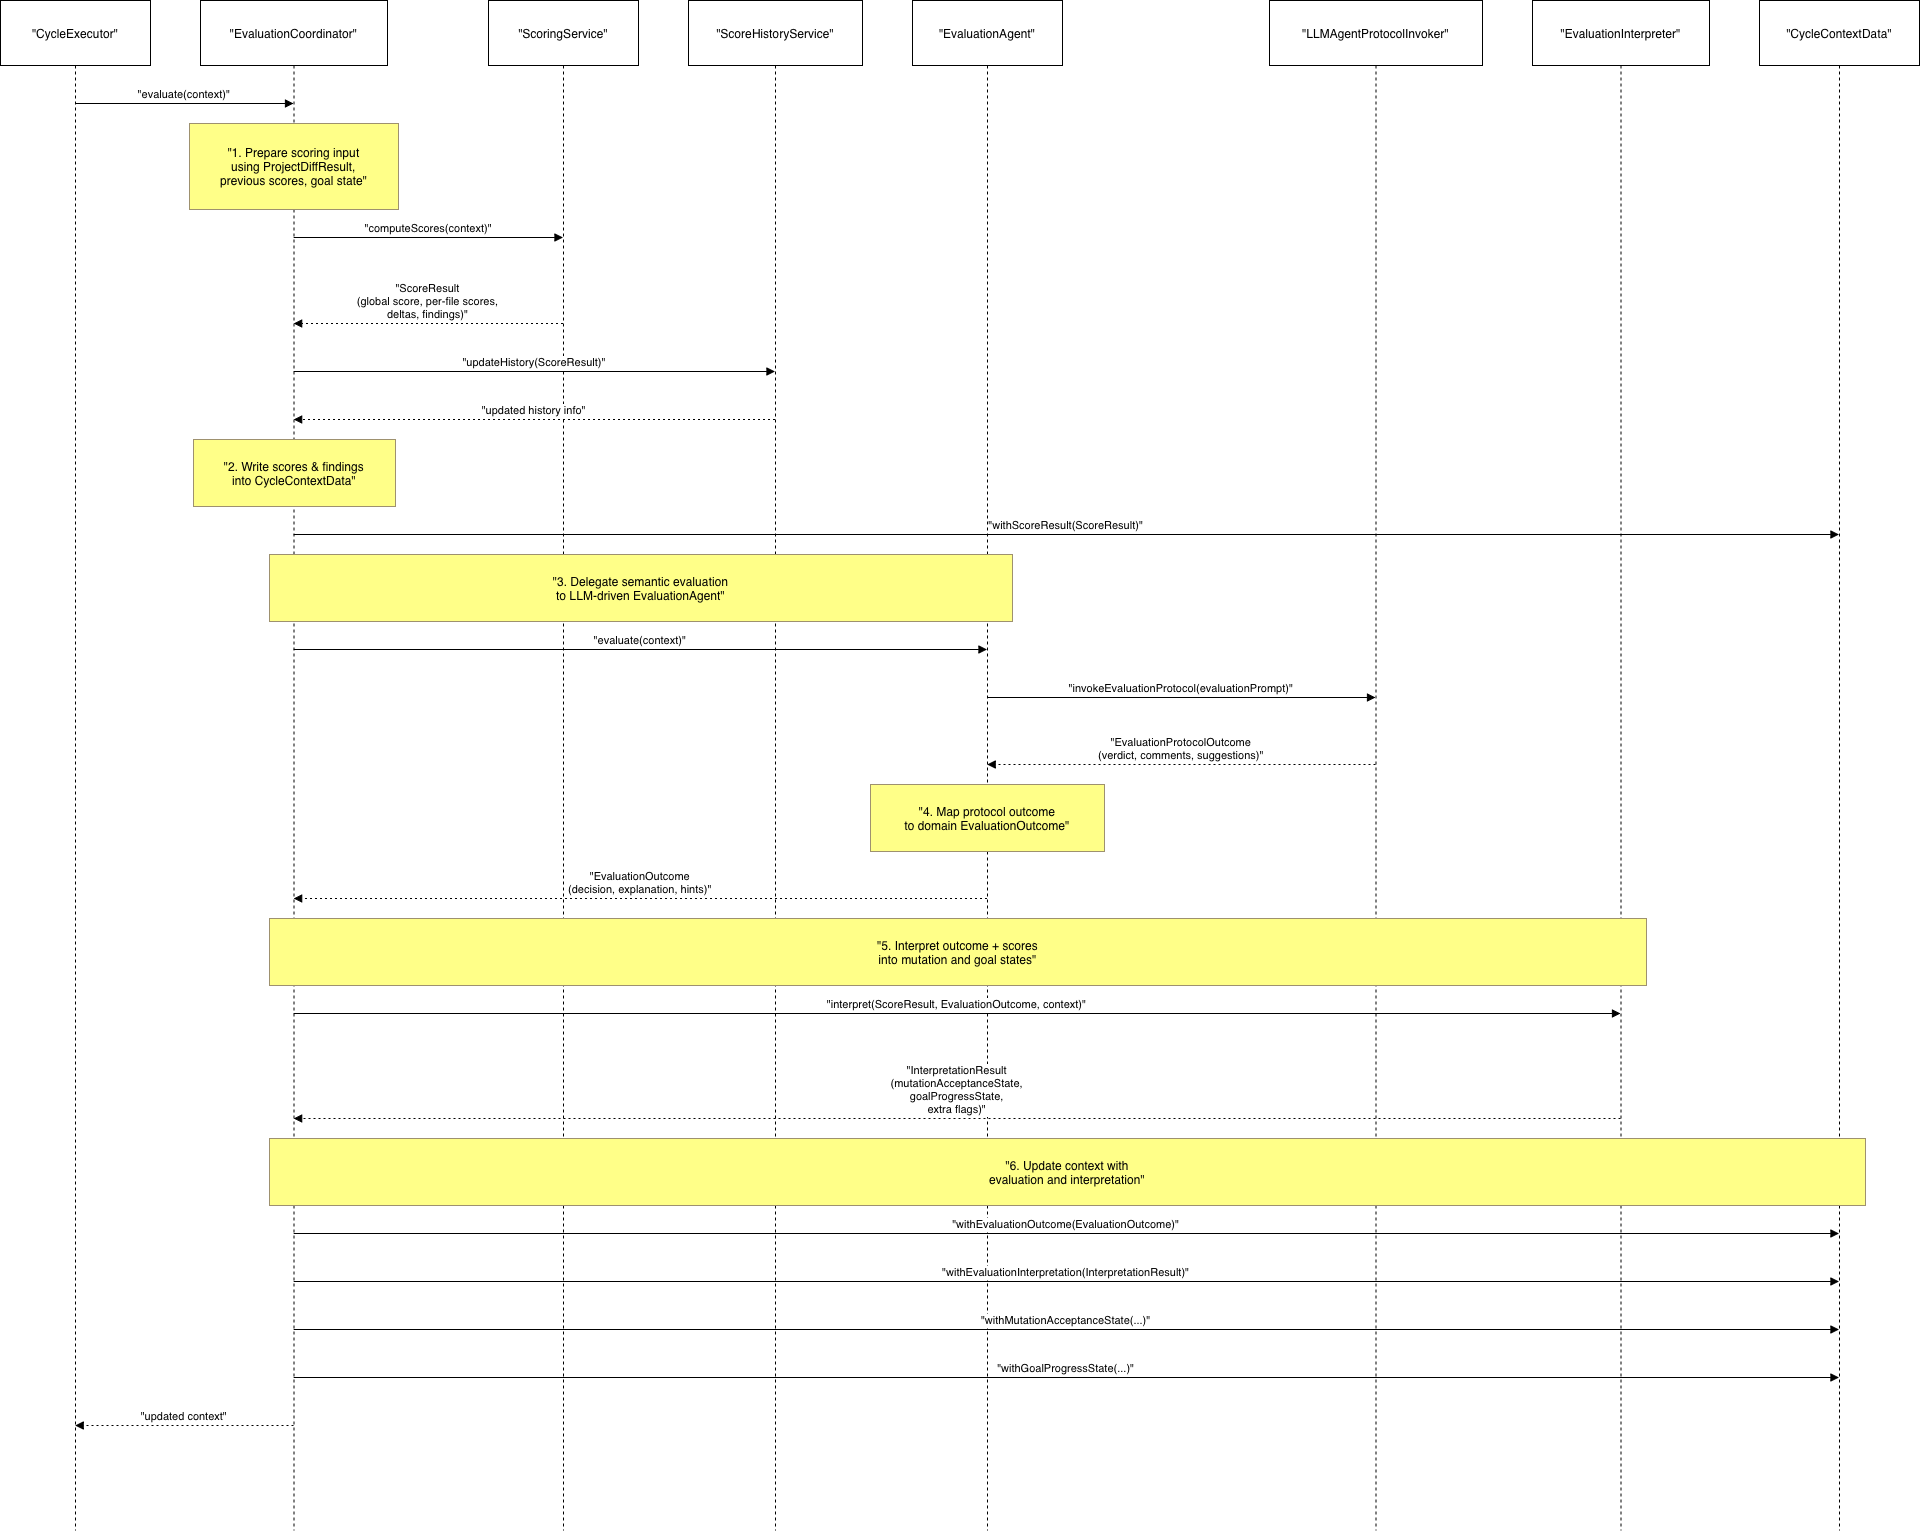

The diagram above was exported from draw.io. Its source (the exported page's mxGraphModel, read from the mxfile embedded in the PNG):
<mxGraphModel dx="1028" dy="638" grid="1" gridSize="10" guides="1" tooltips="1" connect="1" arrows="1" fold="1" page="1" pageScale="1" pageWidth="827" pageHeight="1169" math="0" shadow="0">
  <root>
    <mxCell id="0" />
    <mxCell id="1" parent="0" />
    <mxCell id="qR0JSet-j8pczhoCQXJ3-1" parent="1" style="shape=umlLifeline;perimeter=lifelinePerimeter;whiteSpace=wrap;container=1;dropTarget=0;collapsible=0;recursiveResize=0;outlineConnect=0;portConstraint=eastwest;newEdgeStyle={&quot;edgeStyle&quot;:&quot;elbowEdgeStyle&quot;,&quot;elbow&quot;:&quot;vertical&quot;,&quot;curved&quot;:0,&quot;rounded&quot;:0};size=65;" value="&quot;CycleExecutor&quot;" vertex="1">
      <mxGeometry height="1530" width="150" x="20" y="60" as="geometry" />
    </mxCell>
    <mxCell id="qR0JSet-j8pczhoCQXJ3-2" parent="1" style="shape=umlLifeline;perimeter=lifelinePerimeter;whiteSpace=wrap;container=1;dropTarget=0;collapsible=0;recursiveResize=0;outlineConnect=0;portConstraint=eastwest;newEdgeStyle={&quot;edgeStyle&quot;:&quot;elbowEdgeStyle&quot;,&quot;elbow&quot;:&quot;vertical&quot;,&quot;curved&quot;:0,&quot;rounded&quot;:0};size=65;" value="&quot;EvaluationCoordinator&quot;" vertex="1">
      <mxGeometry height="1530" width="187" x="220" y="60" as="geometry" />
    </mxCell>
    <mxCell id="qR0JSet-j8pczhoCQXJ3-3" parent="1" style="shape=umlLifeline;perimeter=lifelinePerimeter;whiteSpace=wrap;container=1;dropTarget=0;collapsible=0;recursiveResize=0;outlineConnect=0;portConstraint=eastwest;newEdgeStyle={&quot;edgeStyle&quot;:&quot;elbowEdgeStyle&quot;,&quot;elbow&quot;:&quot;vertical&quot;,&quot;curved&quot;:0,&quot;rounded&quot;:0};size=65;" value="&quot;ScoringService&quot;" vertex="1">
      <mxGeometry height="1530" width="150" x="508" y="60" as="geometry" />
    </mxCell>
    <mxCell id="qR0JSet-j8pczhoCQXJ3-4" parent="1" style="shape=umlLifeline;perimeter=lifelinePerimeter;whiteSpace=wrap;container=1;dropTarget=0;collapsible=0;recursiveResize=0;outlineConnect=0;portConstraint=eastwest;newEdgeStyle={&quot;edgeStyle&quot;:&quot;elbowEdgeStyle&quot;,&quot;elbow&quot;:&quot;vertical&quot;,&quot;curved&quot;:0,&quot;rounded&quot;:0};size=65;" value="&quot;ScoreHistoryService&quot;" vertex="1">
      <mxGeometry height="1530" width="174" x="708" y="60" as="geometry" />
    </mxCell>
    <mxCell id="qR0JSet-j8pczhoCQXJ3-5" parent="1" style="shape=umlLifeline;perimeter=lifelinePerimeter;whiteSpace=wrap;container=1;dropTarget=0;collapsible=0;recursiveResize=0;outlineConnect=0;portConstraint=eastwest;newEdgeStyle={&quot;edgeStyle&quot;:&quot;elbowEdgeStyle&quot;,&quot;elbow&quot;:&quot;vertical&quot;,&quot;curved&quot;:0,&quot;rounded&quot;:0};size=65;" value="&quot;EvaluationAgent&quot;" vertex="1">
      <mxGeometry height="1530" width="150" x="932" y="60" as="geometry" />
    </mxCell>
    <mxCell id="qR0JSet-j8pczhoCQXJ3-6" parent="1" style="shape=umlLifeline;perimeter=lifelinePerimeter;whiteSpace=wrap;container=1;dropTarget=0;collapsible=0;recursiveResize=0;outlineConnect=0;portConstraint=eastwest;newEdgeStyle={&quot;edgeStyle&quot;:&quot;elbowEdgeStyle&quot;,&quot;elbow&quot;:&quot;vertical&quot;,&quot;curved&quot;:0,&quot;rounded&quot;:0};size=65;" value="&quot;LLMAgentProtocolInvoker&quot;" vertex="1">
      <mxGeometry height="1530" width="213" x="1289" y="60" as="geometry" />
    </mxCell>
    <mxCell id="qR0JSet-j8pczhoCQXJ3-7" parent="1" style="shape=umlLifeline;perimeter=lifelinePerimeter;whiteSpace=wrap;container=1;dropTarget=0;collapsible=0;recursiveResize=0;outlineConnect=0;portConstraint=eastwest;newEdgeStyle={&quot;edgeStyle&quot;:&quot;elbowEdgeStyle&quot;,&quot;elbow&quot;:&quot;vertical&quot;,&quot;curved&quot;:0,&quot;rounded&quot;:0};size=65;" value="&quot;EvaluationInterpreter&quot;" vertex="1">
      <mxGeometry height="1530" width="177" x="1552" y="60" as="geometry" />
    </mxCell>
    <mxCell id="qR0JSet-j8pczhoCQXJ3-8" parent="1" style="shape=umlLifeline;perimeter=lifelinePerimeter;whiteSpace=wrap;container=1;dropTarget=0;collapsible=0;recursiveResize=0;outlineConnect=0;portConstraint=eastwest;newEdgeStyle={&quot;edgeStyle&quot;:&quot;elbowEdgeStyle&quot;,&quot;elbow&quot;:&quot;vertical&quot;,&quot;curved&quot;:0,&quot;rounded&quot;:0};size=65;" value="&quot;CycleContextData&quot;" vertex="1">
      <mxGeometry height="1530" width="160" x="1779" y="60" as="geometry" />
    </mxCell>
    <mxCell id="qR0JSet-j8pczhoCQXJ3-9" edge="1" parent="1" source="qR0JSet-j8pczhoCQXJ3-1" style="verticalAlign=bottom;edgeStyle=elbowEdgeStyle;elbow=vertical;curved=0;rounded=0;endArrow=block;" target="qR0JSet-j8pczhoCQXJ3-2" value="&quot;evaluate(context)&quot;">
      <mxGeometry relative="1" as="geometry">
        <Array as="points">
          <mxPoint x="213" y="163" />
        </Array>
      </mxGeometry>
    </mxCell>
    <mxCell id="qR0JSet-j8pczhoCQXJ3-10" edge="1" parent="1" source="qR0JSet-j8pczhoCQXJ3-2" style="verticalAlign=bottom;edgeStyle=elbowEdgeStyle;elbow=vertical;curved=0;rounded=0;endArrow=block;" target="qR0JSet-j8pczhoCQXJ3-3" value="&quot;computeScores(context)&quot;">
      <mxGeometry relative="1" as="geometry">
        <Array as="points">
          <mxPoint x="457" y="297" />
        </Array>
      </mxGeometry>
    </mxCell>
    <mxCell id="qR0JSet-j8pczhoCQXJ3-11" edge="1" parent="1" source="qR0JSet-j8pczhoCQXJ3-3" style="verticalAlign=bottom;edgeStyle=elbowEdgeStyle;elbow=vertical;curved=0;rounded=0;dashed=1;dashPattern=2 3;endArrow=block;" target="qR0JSet-j8pczhoCQXJ3-2" value="&quot;ScoreResult&#10;(global score, per-file scores,&#10;deltas, findings)&quot;">
      <mxGeometry relative="1" as="geometry">
        <Array as="points">
          <mxPoint x="460" y="383" />
        </Array>
      </mxGeometry>
    </mxCell>
    <mxCell id="qR0JSet-j8pczhoCQXJ3-12" edge="1" parent="1" source="qR0JSet-j8pczhoCQXJ3-2" style="verticalAlign=bottom;edgeStyle=elbowEdgeStyle;elbow=vertical;curved=0;rounded=0;endArrow=block;" target="qR0JSet-j8pczhoCQXJ3-4" value="&quot;updateHistory(ScoreResult)&quot;">
      <mxGeometry relative="1" as="geometry">
        <Array as="points">
          <mxPoint x="563" y="431" />
        </Array>
      </mxGeometry>
    </mxCell>
    <mxCell id="qR0JSet-j8pczhoCQXJ3-13" edge="1" parent="1" source="qR0JSet-j8pczhoCQXJ3-4" style="verticalAlign=bottom;edgeStyle=elbowEdgeStyle;elbow=vertical;curved=0;rounded=0;dashed=1;dashPattern=2 3;endArrow=block;" target="qR0JSet-j8pczhoCQXJ3-2" value="&quot;updated history info&quot;">
      <mxGeometry relative="1" as="geometry">
        <Array as="points">
          <mxPoint x="566" y="479" />
        </Array>
      </mxGeometry>
    </mxCell>
    <mxCell id="qR0JSet-j8pczhoCQXJ3-14" edge="1" parent="1" source="qR0JSet-j8pczhoCQXJ3-2" style="verticalAlign=bottom;edgeStyle=elbowEdgeStyle;elbow=vertical;curved=0;rounded=0;endArrow=block;" target="qR0JSet-j8pczhoCQXJ3-8" value="&quot;withScoreResult(ScoreResult)&quot;">
      <mxGeometry relative="1" as="geometry">
        <Array as="points">
          <mxPoint x="1095" y="594" />
        </Array>
      </mxGeometry>
    </mxCell>
    <mxCell id="qR0JSet-j8pczhoCQXJ3-15" edge="1" parent="1" source="qR0JSet-j8pczhoCQXJ3-2" style="verticalAlign=bottom;edgeStyle=elbowEdgeStyle;elbow=vertical;curved=0;rounded=0;endArrow=block;" target="qR0JSet-j8pczhoCQXJ3-5" value="&quot;evaluate(context)&quot;">
      <mxGeometry relative="1" as="geometry">
        <Array as="points">
          <mxPoint x="669" y="709" />
        </Array>
      </mxGeometry>
    </mxCell>
    <mxCell id="qR0JSet-j8pczhoCQXJ3-16" edge="1" parent="1" source="qR0JSet-j8pczhoCQXJ3-5" style="verticalAlign=bottom;edgeStyle=elbowEdgeStyle;elbow=vertical;curved=0;rounded=0;endArrow=block;" target="qR0JSet-j8pczhoCQXJ3-6" value="&quot;invokeEvaluationProtocol(evaluationPrompt)&quot;">
      <mxGeometry relative="1" as="geometry">
        <Array as="points">
          <mxPoint x="1210" y="757" />
        </Array>
      </mxGeometry>
    </mxCell>
    <mxCell id="qR0JSet-j8pczhoCQXJ3-17" edge="1" parent="1" source="qR0JSet-j8pczhoCQXJ3-6" style="verticalAlign=bottom;edgeStyle=elbowEdgeStyle;elbow=vertical;curved=0;rounded=0;dashed=1;dashPattern=2 3;endArrow=block;" target="qR0JSet-j8pczhoCQXJ3-5" value="&quot;EvaluationProtocolOutcome&#10;(verdict, comments, suggestions)&quot;">
      <mxGeometry relative="1" as="geometry">
        <Array as="points">
          <mxPoint x="1213" y="824" />
        </Array>
      </mxGeometry>
    </mxCell>
    <mxCell id="qR0JSet-j8pczhoCQXJ3-18" edge="1" parent="1" source="qR0JSet-j8pczhoCQXJ3-5" style="verticalAlign=bottom;edgeStyle=elbowEdgeStyle;elbow=vertical;curved=0;rounded=0;dashed=1;dashPattern=2 3;endArrow=block;" target="qR0JSet-j8pczhoCQXJ3-2" value="&quot;EvaluationOutcome&#10;(decision, explanation, hints)&quot;">
      <mxGeometry relative="1" as="geometry">
        <Array as="points">
          <mxPoint x="672" y="958" />
        </Array>
      </mxGeometry>
    </mxCell>
    <mxCell id="qR0JSet-j8pczhoCQXJ3-19" edge="1" parent="1" source="qR0JSet-j8pczhoCQXJ3-2" style="verticalAlign=bottom;edgeStyle=elbowEdgeStyle;elbow=vertical;curved=0;rounded=0;endArrow=block;" target="qR0JSet-j8pczhoCQXJ3-7" value="&quot;interpret(ScoreResult, EvaluationOutcome, context)&quot;">
      <mxGeometry relative="1" as="geometry">
        <Array as="points">
          <mxPoint x="986" y="1073" />
        </Array>
      </mxGeometry>
    </mxCell>
    <mxCell id="qR0JSet-j8pczhoCQXJ3-20" edge="1" parent="1" source="qR0JSet-j8pczhoCQXJ3-7" style="verticalAlign=bottom;edgeStyle=elbowEdgeStyle;elbow=vertical;curved=0;rounded=0;dashed=1;dashPattern=2 3;endArrow=block;" target="qR0JSet-j8pczhoCQXJ3-2" value="&quot;InterpretationResult&#10;(mutationAcceptanceState,&#10;goalProgressState,&#10;extra flags)&quot;">
      <mxGeometry relative="1" as="geometry">
        <Array as="points">
          <mxPoint x="989" y="1178" />
        </Array>
      </mxGeometry>
    </mxCell>
    <mxCell id="qR0JSet-j8pczhoCQXJ3-21" edge="1" parent="1" source="qR0JSet-j8pczhoCQXJ3-2" style="verticalAlign=bottom;edgeStyle=elbowEdgeStyle;elbow=vertical;curved=0;rounded=0;endArrow=block;" target="qR0JSet-j8pczhoCQXJ3-8" value="&quot;withEvaluationOutcome(EvaluationOutcome)&quot;">
      <mxGeometry relative="1" as="geometry">
        <Array as="points">
          <mxPoint x="1095" y="1293" />
        </Array>
      </mxGeometry>
    </mxCell>
    <mxCell id="qR0JSet-j8pczhoCQXJ3-22" edge="1" parent="1" source="qR0JSet-j8pczhoCQXJ3-2" style="verticalAlign=bottom;edgeStyle=elbowEdgeStyle;elbow=vertical;curved=0;rounded=0;endArrow=block;" target="qR0JSet-j8pczhoCQXJ3-8" value="&quot;withEvaluationInterpretation(InterpretationResult)&quot;">
      <mxGeometry relative="1" as="geometry">
        <Array as="points">
          <mxPoint x="1095" y="1341" />
        </Array>
      </mxGeometry>
    </mxCell>
    <mxCell id="qR0JSet-j8pczhoCQXJ3-23" edge="1" parent="1" source="qR0JSet-j8pczhoCQXJ3-2" style="verticalAlign=bottom;edgeStyle=elbowEdgeStyle;elbow=vertical;curved=0;rounded=0;endArrow=block;" target="qR0JSet-j8pczhoCQXJ3-8" value="&quot;withMutationAcceptanceState(...)&quot;">
      <mxGeometry relative="1" as="geometry">
        <Array as="points">
          <mxPoint x="1095" y="1389" />
        </Array>
      </mxGeometry>
    </mxCell>
    <mxCell id="qR0JSet-j8pczhoCQXJ3-24" edge="1" parent="1" source="qR0JSet-j8pczhoCQXJ3-2" style="verticalAlign=bottom;edgeStyle=elbowEdgeStyle;elbow=vertical;curved=0;rounded=0;endArrow=block;" target="qR0JSet-j8pczhoCQXJ3-8" value="&quot;withGoalProgressState(...)&quot;">
      <mxGeometry relative="1" as="geometry">
        <Array as="points">
          <mxPoint x="1095" y="1437" />
        </Array>
      </mxGeometry>
    </mxCell>
    <mxCell id="qR0JSet-j8pczhoCQXJ3-25" edge="1" parent="1" source="qR0JSet-j8pczhoCQXJ3-2" style="verticalAlign=bottom;edgeStyle=elbowEdgeStyle;elbow=vertical;curved=0;rounded=0;dashed=1;dashPattern=2 3;endArrow=block;" target="qR0JSet-j8pczhoCQXJ3-1" value="&quot;updated context&quot;">
      <mxGeometry relative="1" as="geometry">
        <Array as="points">
          <mxPoint x="216" y="1485" />
        </Array>
      </mxGeometry>
    </mxCell>
    <mxCell id="qR0JSet-j8pczhoCQXJ3-26" parent="1" style="fillColor=#ffff88;strokeColor=#9E916F;" value="&quot;1. Prepare scoring input&#10;using ProjectDiffResult,&#10;previous scores, goal state&quot;" vertex="1">
      <mxGeometry height="86" width="209" x="209" y="183" as="geometry" />
    </mxCell>
    <mxCell id="qR0JSet-j8pczhoCQXJ3-27" parent="1" style="fillColor=#ffff88;strokeColor=#9E916F;" value="&quot;2. Write scores &amp; findings&#10;into CycleContextData&quot;" vertex="1">
      <mxGeometry height="67" width="202" x="213" y="499" as="geometry" />
    </mxCell>
    <mxCell id="qR0JSet-j8pczhoCQXJ3-28" parent="1" style="fillColor=#ffff88;strokeColor=#9E916F;" value="&quot;3. Delegate semantic evaluation&#10;to LLM-driven EvaluationAgent&quot;" vertex="1">
      <mxGeometry height="67" width="743" x="289" y="614" as="geometry" />
    </mxCell>
    <mxCell id="qR0JSet-j8pczhoCQXJ3-29" parent="1" style="fillColor=#ffff88;strokeColor=#9E916F;" value="&quot;4. Map protocol outcome&#10;to domain EvaluationOutcome&quot;" vertex="1">
      <mxGeometry height="67" width="234" x="890" y="844" as="geometry" />
    </mxCell>
    <mxCell id="qR0JSet-j8pczhoCQXJ3-30" parent="1" style="fillColor=#ffff88;strokeColor=#9E916F;" value="&quot;5. Interpret outcome + scores&#10;into mutation and goal states&quot;" vertex="1">
      <mxGeometry height="67" width="1377" x="289" y="978" as="geometry" />
    </mxCell>
    <mxCell id="qR0JSet-j8pczhoCQXJ3-31" parent="1" style="fillColor=#ffff88;strokeColor=#9E916F;" value="&quot;6. Update context with&#10;evaluation and interpretation&quot;" vertex="1">
      <mxGeometry height="67" width="1596" x="289" y="1198" as="geometry" />
    </mxCell>
  </root>
</mxGraphModel>